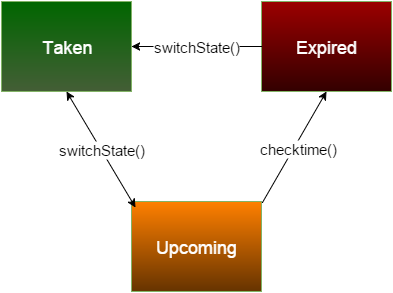

The diagram above was exported from draw.io. Its source (the exported page's mxGraphModel, read from the mxfile embedded in the PNG):
<mxGraphModel dx="794" dy="680" grid="1" gridSize="10" guides="1" tooltips="1" connect="1" arrows="1" fold="1" page="1" pageScale="1" pageWidth="826" pageHeight="1169" background="#ffffff" math="0">
  <root>
    <mxCell id="0" />
    <mxCell id="1" parent="0" />
    <mxCell id="2" value="&lt;font color=&quot;#ffffff&quot; style=&quot;font-size: 18px&quot;&gt;Taken&lt;/font&gt;" style="whiteSpace=wrap;html=1;plain-green;gradientColor=#445E36;fillColor=#006600;" vertex="1" parent="1">
      <mxGeometry x="180" y="150" width="130" height="90" as="geometry" />
    </mxCell>
    <mxCell id="3" value="&lt;font color=&quot;#ffffff&quot; style=&quot;font-size: 18px&quot;&gt;Expired&lt;/font&gt;" style="whiteSpace=wrap;html=1;plain-green;gradientColor=#330000;fillColor=#9C0000;" vertex="1" parent="1">
      <mxGeometry x="440" y="150" width="130" height="90" as="geometry" />
    </mxCell>
    <mxCell id="4" value="&lt;font color=&quot;#ffffff&quot; style=&quot;font-size: 18px&quot;&gt;Upcoming&lt;/font&gt;" style="whiteSpace=wrap;html=1;plain-green;gradientColor=#663300;fillColor=#FF8000;" vertex="1" parent="1">
      <mxGeometry x="310" y="350" width="130" height="90" as="geometry" />
    </mxCell>
    <mxCell id="5" value="&lt;font style=&quot;font-size: 15px&quot;&gt;switchState()&lt;/font&gt;" style="endArrow=classic;startArrow=classic;html=1;entryX=0.5;entryY=1;exitX=0.031;exitY=0.067;exitPerimeter=0;" edge="1" parent="1" source="4" target="2">
      <mxGeometry width="50" height="50" relative="1" as="geometry">
        <mxPoint x="230" y="320" as="sourcePoint" />
        <mxPoint x="280" y="270" as="targetPoint" />
      </mxGeometry>
    </mxCell>
    <mxCell id="10" value="" style="endArrow=classic;html=1;entryX=0.5;entryY=1;exitX=1.008;exitY=0.011;exitPerimeter=0;" edge="1" parent="1" source="4" target="3">
      <mxGeometry width="50" height="50" relative="1" as="geometry">
        <mxPoint x="460" y="350" as="sourcePoint" />
        <mxPoint x="510" y="300" as="targetPoint" />
      </mxGeometry>
    </mxCell>
    <mxCell id="13" value="&lt;font style=&quot;font-size: 15px&quot;&gt;checktime()&lt;/font&gt;" style="text;html=1;resizable=0;points=[];;align=center;verticalAlign=middle;labelBackgroundColor=#ffffff;" vertex="1" connectable="0" parent="10">
      <mxGeometry x="0.0206" y="-3" relative="1" as="geometry">
        <mxPoint as="offset" />
      </mxGeometry>
    </mxCell>
    <mxCell id="12" value="&lt;font style=&quot;font-size: 15px&quot;&gt;&lt;font&gt;switchState&lt;/font&gt;()&lt;/font&gt;" style="endArrow=classic;html=1;entryX=1;entryY=0.5;exitX=0;exitY=0.5;" edge="1" parent="1" source="3" target="2">
      <mxGeometry width="50" height="50" relative="1" as="geometry">
        <mxPoint x="390" y="260" as="sourcePoint" />
        <mxPoint x="440" y="210" as="targetPoint" />
      </mxGeometry>
    </mxCell>
  </root>
</mxGraphModel>